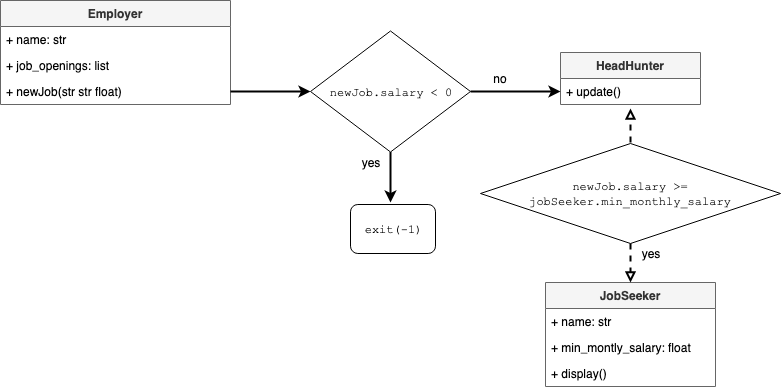

The diagram above was exported from draw.io. Its source (the exported page's mxGraphModel, read from the mxfile embedded in the PNG):
<mxGraphModel dx="964" dy="796" grid="1" gridSize="10" guides="1" tooltips="1" connect="1" arrows="1" fold="1" page="1" pageScale="1" pageWidth="850" pageHeight="1100" math="0" shadow="0">
  <root>
    <mxCell id="0" />
    <mxCell id="1" parent="0" />
    <mxCell id="rpQOsFRT0Qa1Nx9mMUSz-1" value="HeadHunter" style="swimlane;fontStyle=1;childLayout=stackLayout;horizontal=1;startSize=26;fillColor=#f5f5f5;horizontalStack=0;resizeParent=1;resizeParentMax=0;resizeLast=0;collapsible=1;marginBottom=0;strokeColor=#666666;fontColor=#333333;" vertex="1" parent="1">
      <mxGeometry x="580" y="110" width="140" height="52" as="geometry" />
    </mxCell>
    <mxCell id="rpQOsFRT0Qa1Nx9mMUSz-2" value="+ update()" style="text;strokeColor=none;fillColor=none;align=left;verticalAlign=top;spacingLeft=4;spacingRight=4;overflow=hidden;rotatable=0;points=[[0,0.5],[1,0.5]];portConstraint=eastwest;" vertex="1" parent="rpQOsFRT0Qa1Nx9mMUSz-1">
      <mxGeometry y="26" width="140" height="26" as="geometry" />
    </mxCell>
    <mxCell id="rpQOsFRT0Qa1Nx9mMUSz-5" value="Employer" style="swimlane;fontStyle=1;childLayout=stackLayout;horizontal=1;startSize=26;fillColor=#f5f5f5;horizontalStack=0;resizeParent=1;resizeParentMax=0;resizeLast=0;collapsible=1;marginBottom=0;strokeColor=#666666;fontColor=#333333;" vertex="1" parent="1">
      <mxGeometry x="20" y="58" width="230" height="104" as="geometry" />
    </mxCell>
    <mxCell id="rpQOsFRT0Qa1Nx9mMUSz-19" value="+ name: str" style="text;strokeColor=none;fillColor=none;align=left;verticalAlign=top;spacingLeft=4;spacingRight=4;overflow=hidden;rotatable=0;points=[[0,0.5],[1,0.5]];portConstraint=eastwest;" vertex="1" parent="rpQOsFRT0Qa1Nx9mMUSz-5">
      <mxGeometry y="26" width="230" height="26" as="geometry" />
    </mxCell>
    <mxCell id="rpQOsFRT0Qa1Nx9mMUSz-6" value="+ job_openings: list" style="text;strokeColor=none;fillColor=none;align=left;verticalAlign=top;spacingLeft=4;spacingRight=4;overflow=hidden;rotatable=0;points=[[0,0.5],[1,0.5]];portConstraint=eastwest;" vertex="1" parent="rpQOsFRT0Qa1Nx9mMUSz-5">
      <mxGeometry y="52" width="230" height="26" as="geometry" />
    </mxCell>
    <mxCell id="rpQOsFRT0Qa1Nx9mMUSz-7" value="+ newJob(str str float)" style="text;strokeColor=none;fillColor=none;align=left;verticalAlign=top;spacingLeft=4;spacingRight=4;overflow=hidden;rotatable=0;points=[[0,0.5],[1,0.5]];portConstraint=eastwest;" vertex="1" parent="rpQOsFRT0Qa1Nx9mMUSz-5">
      <mxGeometry y="78" width="230" height="26" as="geometry" />
    </mxCell>
    <mxCell id="rpQOsFRT0Qa1Nx9mMUSz-9" value="JobSeeker" style="swimlane;fontStyle=1;childLayout=stackLayout;horizontal=1;startSize=26;fillColor=#f5f5f5;horizontalStack=0;resizeParent=1;resizeParentMax=0;resizeLast=0;collapsible=1;marginBottom=0;strokeColor=#666666;fontColor=#333333;" vertex="1" parent="1">
      <mxGeometry x="565" y="340" width="170" height="104" as="geometry" />
    </mxCell>
    <mxCell id="rpQOsFRT0Qa1Nx9mMUSz-10" value="+ name: str" style="text;strokeColor=none;fillColor=none;align=left;verticalAlign=top;spacingLeft=4;spacingRight=4;overflow=hidden;rotatable=0;points=[[0,0.5],[1,0.5]];portConstraint=eastwest;" vertex="1" parent="rpQOsFRT0Qa1Nx9mMUSz-9">
      <mxGeometry y="26" width="170" height="26" as="geometry" />
    </mxCell>
    <mxCell id="rpQOsFRT0Qa1Nx9mMUSz-11" value="+ min_montly_salary: float" style="text;strokeColor=none;fillColor=none;align=left;verticalAlign=top;spacingLeft=4;spacingRight=4;overflow=hidden;rotatable=0;points=[[0,0.5],[1,0.5]];portConstraint=eastwest;" vertex="1" parent="rpQOsFRT0Qa1Nx9mMUSz-9">
      <mxGeometry y="52" width="170" height="26" as="geometry" />
    </mxCell>
    <mxCell id="rpQOsFRT0Qa1Nx9mMUSz-12" value="+ display()" style="text;strokeColor=none;fillColor=none;align=left;verticalAlign=top;spacingLeft=4;spacingRight=4;overflow=hidden;rotatable=0;points=[[0,0.5],[1,0.5]];portConstraint=eastwest;" vertex="1" parent="rpQOsFRT0Qa1Nx9mMUSz-9">
      <mxGeometry y="78" width="170" height="26" as="geometry" />
    </mxCell>
    <mxCell id="rpQOsFRT0Qa1Nx9mMUSz-20" value="" style="endArrow=block;html=1;entryX=0.5;entryY=1.154;entryDx=0;entryDy=0;entryPerimeter=0;strokeColor=#000000;dashed=1;strokeWidth=2;endFill=0;" edge="1" parent="1" target="rpQOsFRT0Qa1Nx9mMUSz-2">
      <mxGeometry width="50" height="50" relative="1" as="geometry">
        <mxPoint x="650" y="200" as="sourcePoint" />
        <mxPoint x="270" y="340" as="targetPoint" />
      </mxGeometry>
    </mxCell>
    <mxCell id="rpQOsFRT0Qa1Nx9mMUSz-21" value="" style="endArrow=classic;html=1;strokeColor=#000000;strokeWidth=2;endFill=1;exitX=1;exitY=0.5;exitDx=0;exitDy=0;entryX=0;entryY=0.5;entryDx=0;entryDy=0;" edge="1" parent="1" source="rpQOsFRT0Qa1Nx9mMUSz-7" target="rpQOsFRT0Qa1Nx9mMUSz-26">
      <mxGeometry width="50" height="50" relative="1" as="geometry">
        <mxPoint x="520" y="272" as="sourcePoint" />
        <mxPoint x="330" y="149" as="targetPoint" />
      </mxGeometry>
    </mxCell>
    <mxCell id="rpQOsFRT0Qa1Nx9mMUSz-22" value="&lt;font face=&quot;Courier New&quot;&gt;newJob.salary &amp;gt;= jobSeeker.min_monthly_salary&lt;/font&gt;" style="rhombus;whiteSpace=wrap;html=1;" vertex="1" parent="1">
      <mxGeometry x="500" y="201" width="300" height="100" as="geometry" />
    </mxCell>
    <mxCell id="rpQOsFRT0Qa1Nx9mMUSz-23" value="" style="endArrow=block;html=1;strokeColor=#000000;dashed=1;strokeWidth=2;endFill=0;exitX=0.5;exitY=1;exitDx=0;exitDy=0;entryX=0.5;entryY=0;entryDx=0;entryDy=0;" edge="1" parent="1" source="rpQOsFRT0Qa1Nx9mMUSz-22" target="rpQOsFRT0Qa1Nx9mMUSz-9">
      <mxGeometry width="50" height="50" relative="1" as="geometry">
        <mxPoint x="660" y="210" as="sourcePoint" />
        <mxPoint x="690" y="310" as="targetPoint" />
      </mxGeometry>
    </mxCell>
    <mxCell id="rpQOsFRT0Qa1Nx9mMUSz-24" value="yes" style="text;html=1;strokeColor=none;fillColor=none;align=center;verticalAlign=middle;whiteSpace=wrap;rounded=0;" vertex="1" parent="1">
      <mxGeometry x="650" y="301" width="40" height="20" as="geometry" />
    </mxCell>
    <mxCell id="rpQOsFRT0Qa1Nx9mMUSz-26" value="&lt;font face=&quot;Courier New&quot;&gt;newJob.salary &amp;lt; 0&lt;/font&gt;" style="rhombus;whiteSpace=wrap;html=1;" vertex="1" parent="1">
      <mxGeometry x="330" y="88.5" width="160" height="121" as="geometry" />
    </mxCell>
    <mxCell id="rpQOsFRT0Qa1Nx9mMUSz-29" value="" style="endArrow=classic;html=1;strokeColor=#000000;strokeWidth=2;endFill=1;exitX=1;exitY=0.5;exitDx=0;exitDy=0;entryX=0;entryY=0.5;entryDx=0;entryDy=0;" edge="1" parent="1" source="rpQOsFRT0Qa1Nx9mMUSz-26" target="rpQOsFRT0Qa1Nx9mMUSz-2">
      <mxGeometry width="50" height="50" relative="1" as="geometry">
        <mxPoint x="260" y="159" as="sourcePoint" />
        <mxPoint x="340" y="159" as="targetPoint" />
      </mxGeometry>
    </mxCell>
    <mxCell id="rpQOsFRT0Qa1Nx9mMUSz-30" value="no" style="text;html=1;strokeColor=none;fillColor=none;align=center;verticalAlign=middle;whiteSpace=wrap;rounded=0;" vertex="1" parent="1">
      <mxGeometry x="500" y="126" width="40" height="20" as="geometry" />
    </mxCell>
    <mxCell id="rpQOsFRT0Qa1Nx9mMUSz-31" value="yes" style="text;html=1;strokeColor=none;fillColor=none;align=center;verticalAlign=middle;whiteSpace=wrap;rounded=0;" vertex="1" parent="1">
      <mxGeometry x="370" y="209.5" width="40" height="20" as="geometry" />
    </mxCell>
    <mxCell id="rpQOsFRT0Qa1Nx9mMUSz-32" value="" style="endArrow=classic;html=1;strokeColor=#000000;strokeWidth=2;endFill=1;exitX=0.5;exitY=1;exitDx=0;exitDy=0;" edge="1" parent="1" source="rpQOsFRT0Qa1Nx9mMUSz-26">
      <mxGeometry width="50" height="50" relative="1" as="geometry">
        <mxPoint x="500" y="159" as="sourcePoint" />
        <mxPoint x="410" y="260" as="targetPoint" />
      </mxGeometry>
    </mxCell>
    <mxCell id="rpQOsFRT0Qa1Nx9mMUSz-33" value="&lt;font face=&quot;Courier New&quot;&gt;exit(-1)&lt;/font&gt;" style="rounded=1;whiteSpace=wrap;html=1;" vertex="1" parent="1">
      <mxGeometry x="370" y="262" width="85" height="49" as="geometry" />
    </mxCell>
  </root>
</mxGraphModel>